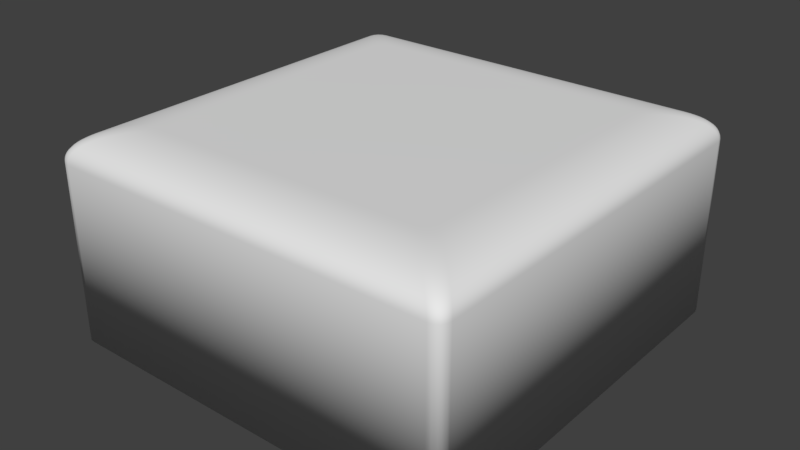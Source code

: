 # Source: Small_Panel.blend  (saved by Blender 2.78.0; exported with 4.5.12 LTS)
import bpy
from mathutils import Matrix  # noqa: F401  (used for matrix-valued properties, if any)

bpy.ops.wm.read_factory_settings(use_empty=True)
scene = bpy.context.scene
scene.name = 'Scene'

# ---- collections
col_collection_1 = bpy.data.collections.new('Collection 1'); scene.collection.children.link(col_collection_1)

# ---- world
world_world = bpy.data.worlds.new('World'); scene.world = world_world
world_world.color = (0.05088, 0.05088, 0.05088)
world_world.use_sun_shadow = False
world_world.sun_shadow_jitter_overblur = 0.0
world_world.cycles.sampling_method = 'MANUAL'

# ---- meshes
me_cube_003 = bpy.data.meshes.new('Cube.003')
me_cube_003.from_pydata([(-0.9414, -1.0, -1.0), (-1.0, -0.9414, -1.0), (-0.9644, -0.9965, -1.0), (-0.9842, -0.9842, -1.0), (-0.9965, -0.9644, -1.0), (-1.0, 0.9414, -1.0), (-0.9414, 1.0, -1.0), (-0.9965, 0.9644, -1.0), (-0.9842, 0.9842, -1.0), (-0.9644, 0.9965, -1.0), (1.0, -0.9414, -1.0), (0.9414, -1.0, -1.0), (0.9965, -0.9644, -1.0), (0.9842, -0.9842, -1.0), (0.9644, -0.9965, -1.0), (0.9414, 1.0, -1.0), (1.0, 0.9414, -1.0), (0.9644, 0.9965, -1.0), (0.9842, 0.9842, -1.0), (0.9965, 0.9644, -1.0), (-0.7172, -0.6586, 1.0), (-0.6586, -0.7172, 1.0), (-0.7025, -0.6732, 1.0), (-0.6879, -0.6879, 1.0), (-0.6732, -0.7025, 1.0), (-1.0, -0.9414, 0.7172), (-0.9414, -1.0, 0.7172), (-0.9965, -0.9644, 0.7172), (-0.9842, -0.9842, 0.7172), (-0.9644, -0.9965, 0.7172), (-0.7396, -0.681, 0.9995), (-0.681, -0.7396, 0.9995), (-0.7305, -0.6999, 0.9995), (-0.7171, -0.7171, 0.9995), (-0.6999, -0.7305, 0.9995), (-0.7622, -0.7036, 0.9977), (-0.7036, -0.7622, 0.9977), (-0.7587, -0.7266, 0.9977), (-0.7463, -0.7463, 0.9977), (-0.7266, -0.7587, 0.9977), (-0.7845, -0.7259, 0.9945), (-0.7259, -0.7845, 0.9945), (-0.781, -0.7489, 0.9945), (-0.7686, -0.7686, 0.9945), (-0.7489, -0.781, 0.9945), (-0.8066, -0.748, 0.9896), (-0.748, -0.8066, 0.9896), (-0.8031, -0.771, 0.9896), (-0.7907, -0.7907, 0.9896), (-0.771, -0.8031, 0.9896), (-0.8282, -0.7696, 0.9829), (-0.7696, -0.8282, 0.9829), (-0.8247, -0.7926, 0.9829), (-0.8124, -0.8124, 0.9829), (-0.7926, -0.8247, 0.9829), (-0.8494, -0.7908, 0.9745), (-0.7908, -0.8494, 0.9745), (-0.8458, -0.8138, 0.9745), (-0.8335, -0.8335, 0.9745), (-0.8138, -0.8458, 0.9745), (-0.8696, -0.811, 0.9643), (-0.811, -0.8696, 0.9643), (-0.866, -0.834, 0.9643), (-0.8537, -0.8537, 0.9643), (-0.834, -0.866, 0.9643), (-0.8888, -0.8302, 0.9524), (-0.8302, -0.8888, 0.9524), (-0.8852, -0.8532, 0.9524), (-0.8729, -0.8729, 0.9524), (-0.8532, -0.8852, 0.9524), (-0.9068, -0.8482, 0.9388), (-0.8482, -0.9068, 0.9388), (-0.9033, -0.8712, 0.9388), (-0.891, -0.891, 0.9388), (-0.8712, -0.9033, 0.9388), (-0.9236, -0.865, 0.9236), (-0.865, -0.9236, 0.9236), (-0.92, -0.888, 0.9236), (-0.9077, -0.9077, 0.9236), (-0.888, -0.92, 0.9236), (-0.9388, -0.8802, 0.9068), (-0.8802, -0.9388, 0.9068), (-0.9353, -0.9032, 0.9068), (-0.923, -0.923, 0.9068), (-0.9032, -0.9353, 0.9068), (-0.9524, -0.8938, 0.8888), (-0.8938, -0.9524, 0.8888), (-0.9489, -0.9168, 0.8888), (-0.9366, -0.9366, 0.8888), (-0.9168, -0.9489, 0.8888), (-0.9643, -0.9057, 0.8696), (-0.9057, -0.9643, 0.8696), (-0.9608, -0.9288, 0.8696), (-0.9485, -0.9485, 0.8696), (-0.9288, -0.9608, 0.8696), (-0.9745, -0.9159, 0.8494), (-0.9159, -0.9745, 0.8494), (-0.971, -0.9389, 0.8494), (-0.9587, -0.9587, 0.8494), (-0.9389, -0.971, 0.8494), (-0.9829, -0.9243, 0.8282), (-0.9243, -0.9829, 0.8282), (-0.9794, -0.9473, 0.8282), (-0.9671, -0.9671, 0.8282), (-0.9473, -0.9794, 0.8282), (-0.9896, -0.931, 0.8066), (-0.931, -0.9896, 0.8066), (-0.986, -0.954, 0.8066), (-0.9737, -0.9737, 0.8066), (-0.954, -0.986, 0.8066), (-0.9945, -0.9359, 0.7845), (-0.9359, -0.9945, 0.7845), (-0.9909, -0.9589, 0.7845), (-0.9786, -0.9786, 0.7845), (-0.9589, -0.9909, 0.7845), (-0.9977, -0.9391, 0.7622), (-0.9391, -0.9977, 0.7622), (-0.9942, -0.9621, 0.7622), (-0.9819, -0.9819, 0.7622), (-0.9621, -0.9942, 0.7622), (-0.9995, -0.9409, 0.7396), (-0.9409, -0.9995, 0.7396), (-0.996, -0.9639, 0.7396), (-0.9837, -0.9837, 0.7396), (-0.9639, -0.996, 0.7396), (-0.6586, 0.7172, 1.0), (-0.7172, 0.6586, 1.0), (-0.6732, 0.7025, 1.0), (-0.6879, 0.6879, 1.0), (-0.7025, 0.6732, 1.0), (-0.9414, 1.0, 0.7172), (-1.0, 0.9414, 0.7172), (-0.9644, 0.9965, 0.7172), (-0.9842, 0.9842, 0.7172), (-0.9965, 0.9644, 0.7172), (-0.681, 0.7396, 0.9995), (-0.7396, 0.681, 0.9995), (-0.6999, 0.7305, 0.9995), (-0.7171, 0.7171, 0.9995), (-0.7305, 0.6999, 0.9995), (-0.7036, 0.7622, 0.9977), (-0.7622, 0.7036, 0.9977), (-0.7266, 0.7587, 0.9977), (-0.7463, 0.7463, 0.9977), (-0.7587, 0.7266, 0.9977), (-0.7259, 0.7845, 0.9945), (-0.7845, 0.7259, 0.9945), (-0.7489, 0.781, 0.9945), (-0.7686, 0.7686, 0.9945), (-0.781, 0.7489, 0.9945), (-0.748, 0.8066, 0.9896), (-0.8066, 0.748, 0.9896), (-0.771, 0.8031, 0.9896), (-0.7907, 0.7907, 0.9896), (-0.8031, 0.771, 0.9896), (-0.7696, 0.8282, 0.9829), (-0.8282, 0.7696, 0.9829), (-0.7926, 0.8247, 0.9829), (-0.8124, 0.8124, 0.9829), (-0.8247, 0.7926, 0.9829), (-0.7908, 0.8494, 0.9745), (-0.8494, 0.7908, 0.9745), (-0.8138, 0.8458, 0.9745), (-0.8335, 0.8335, 0.9745), (-0.8458, 0.8138, 0.9745), (-0.811, 0.8696, 0.9643), (-0.8696, 0.811, 0.9643), (-0.834, 0.866, 0.9643), (-0.8537, 0.8537, 0.9643), (-0.866, 0.834, 0.9643), (-0.8302, 0.8888, 0.9524), (-0.8888, 0.8302, 0.9524), (-0.8532, 0.8852, 0.9524), (-0.8729, 0.8729, 0.9524), (-0.8852, 0.8532, 0.9524), (-0.8482, 0.9068, 0.9388), (-0.9068, 0.8482, 0.9388), (-0.8712, 0.9033, 0.9388), (-0.891, 0.891, 0.9388), (-0.9033, 0.8712, 0.9388), (-0.865, 0.9236, 0.9236), (-0.9236, 0.865, 0.9236), (-0.888, 0.92, 0.9236), (-0.9077, 0.9077, 0.9236), (-0.92, 0.888, 0.9236), (-0.8802, 0.9388, 0.9068), (-0.9388, 0.8802, 0.9068), (-0.9032, 0.9353, 0.9068), (-0.923, 0.923, 0.9068), (-0.9353, 0.9032, 0.9068), (-0.8938, 0.9524, 0.8888), (-0.9524, 0.8938, 0.8888), (-0.9168, 0.9489, 0.8888), (-0.9366, 0.9366, 0.8888), (-0.9489, 0.9168, 0.8888), (-0.9057, 0.9643, 0.8696), (-0.9643, 0.9057, 0.8696), (-0.9288, 0.9608, 0.8696), (-0.9485, 0.9485, 0.8696), (-0.9608, 0.9288, 0.8696), (-0.9159, 0.9745, 0.8494), (-0.9745, 0.9159, 0.8494), (-0.9389, 0.971, 0.8494), (-0.9587, 0.9587, 0.8494), (-0.971, 0.9389, 0.8494), (-0.9243, 0.9829, 0.8282), (-0.9829, 0.9243, 0.8282), (-0.9473, 0.9794, 0.8282), (-0.9671, 0.9671, 0.8282), (-0.9794, 0.9473, 0.8282), (-0.931, 0.9896, 0.8066), (-0.9896, 0.931, 0.8066), (-0.954, 0.986, 0.8066), (-0.9737, 0.9737, 0.8066), (-0.986, 0.954, 0.8066), (-0.9359, 0.9945, 0.7845), (-0.9945, 0.9359, 0.7845), (-0.9589, 0.9909, 0.7845), (-0.9786, 0.9786, 0.7845), (-0.9909, 0.9589, 0.7845), (-0.9391, 0.9977, 0.7622), (-0.9977, 0.9391, 0.7622), (-0.9621, 0.9942, 0.7622), (-0.9819, 0.9819, 0.7622), (-0.9942, 0.9621, 0.7622), (-0.9409, 0.9995, 0.7396), (-0.9995, 0.9409, 0.7396), (-0.9639, 0.996, 0.7396), (-0.9837, 0.9837, 0.7396), (-0.996, 0.9639, 0.7396), (0.6586, -0.7172, 1.0), (0.7172, -0.6586, 1.0), (0.6732, -0.7025, 1.0), (0.6879, -0.6879, 1.0), (0.7025, -0.6732, 1.0), (0.9414, -1.0, 0.7172), (1.0, -0.9414, 0.7172), (0.9644, -0.9965, 0.7172), (0.9842, -0.9842, 0.7172), (0.9965, -0.9644, 0.7172), (0.681, -0.7396, 0.9995), (0.7396, -0.681, 0.9995), (0.6999, -0.7305, 0.9995), (0.7171, -0.7171, 0.9995), (0.7305, -0.6999, 0.9995), (0.7036, -0.7622, 0.9977), (0.7622, -0.7036, 0.9977), (0.7266, -0.7587, 0.9977), (0.7463, -0.7463, 0.9977), (0.7587, -0.7266, 0.9977), (0.7259, -0.7845, 0.9945), (0.7845, -0.7259, 0.9945), (0.7489, -0.781, 0.9945), (0.7686, -0.7686, 0.9945), (0.781, -0.7489, 0.9945), (0.748, -0.8066, 0.9896), (0.8066, -0.748, 0.9896), (0.771, -0.8031, 0.9896), (0.7907, -0.7907, 0.9896), (0.8031, -0.771, 0.9896), (0.7696, -0.8282, 0.9829), (0.8282, -0.7696, 0.9829), (0.7926, -0.8247, 0.9829), (0.8124, -0.8124, 0.9829), (0.8247, -0.7926, 0.9829), (0.7908, -0.8494, 0.9745), (0.8494, -0.7908, 0.9745), (0.8138, -0.8458, 0.9745), (0.8335, -0.8335, 0.9745), (0.8458, -0.8138, 0.9745), (0.811, -0.8696, 0.9643), (0.8696, -0.811, 0.9643), (0.834, -0.866, 0.9643), (0.8537, -0.8537, 0.9643), (0.866, -0.834, 0.9643), (0.8302, -0.8888, 0.9524), (0.8888, -0.8302, 0.9524), (0.8532, -0.8852, 0.9524), (0.8729, -0.8729, 0.9524), (0.8852, -0.8532, 0.9524), (0.8482, -0.9068, 0.9388), (0.9068, -0.8482, 0.9388), (0.8712, -0.9033, 0.9388), (0.891, -0.891, 0.9388), (0.9033, -0.8712, 0.9388), (0.865, -0.9236, 0.9236), (0.9236, -0.865, 0.9236), (0.888, -0.92, 0.9236), (0.9077, -0.9077, 0.9236), (0.92, -0.888, 0.9236), (0.8802, -0.9388, 0.9068), (0.9388, -0.8802, 0.9068), (0.9032, -0.9353, 0.9068), (0.923, -0.923, 0.9068), (0.9353, -0.9032, 0.9068), (0.8938, -0.9524, 0.8888), (0.9524, -0.8938, 0.8888), (0.9168, -0.9489, 0.8888), (0.9366, -0.9366, 0.8888), (0.9489, -0.9168, 0.8888), (0.9057, -0.9643, 0.8696), (0.9643, -0.9057, 0.8696), (0.9288, -0.9608, 0.8696), (0.9485, -0.9485, 0.8696), (0.9608, -0.9288, 0.8696), (0.9159, -0.9745, 0.8494), (0.9745, -0.9159, 0.8494), (0.9389, -0.971, 0.8494), (0.9587, -0.9587, 0.8494), (0.971, -0.9389, 0.8494), (0.9243, -0.9829, 0.8282), (0.9829, -0.9243, 0.8282), (0.9473, -0.9794, 0.8282), (0.9671, -0.9671, 0.8282), (0.9794, -0.9473, 0.8282), (0.931, -0.9896, 0.8066), (0.9896, -0.931, 0.8066), (0.954, -0.986, 0.8066), (0.9737, -0.9737, 0.8066), (0.986, -0.954, 0.8066), (0.9359, -0.9945, 0.7845), (0.9945, -0.9359, 0.7845), (0.9589, -0.9909, 0.7845), (0.9786, -0.9786, 0.7845), (0.9909, -0.9589, 0.7845), (0.9391, -0.9977, 0.7622), (0.9977, -0.9391, 0.7622), (0.9621, -0.9942, 0.7622), (0.9819, -0.9819, 0.7622), (0.9942, -0.9621, 0.7622), (0.9409, -0.9995, 0.7396), (0.9995, -0.9409, 0.7396), (0.9639, -0.996, 0.7396), (0.9837, -0.9837, 0.7396), (0.996, -0.9639, 0.7396), (0.7172, 0.6586, 1.0), (0.6586, 0.7172, 1.0), (0.7025, 0.6732, 1.0), (0.6879, 0.6879, 1.0), (0.6732, 0.7025, 1.0), (1.0, 0.9414, 0.7172), (0.9414, 1.0, 0.7172), (0.9965, 0.9644, 0.7172), (0.9842, 0.9842, 0.7172), (0.9644, 0.9965, 0.7172), (0.7396, 0.681, 0.9995), (0.681, 0.7396, 0.9995), (0.7305, 0.6999, 0.9995), (0.7171, 0.7171, 0.9995), (0.6999, 0.7305, 0.9995), (0.7622, 0.7036, 0.9977), (0.7036, 0.7622, 0.9977), (0.7587, 0.7266, 0.9977), (0.7463, 0.7463, 0.9977), (0.7266, 0.7587, 0.9977), (0.7845, 0.7259, 0.9945), (0.7259, 0.7845, 0.9945), (0.781, 0.7489, 0.9945), (0.7686, 0.7686, 0.9945), (0.7489, 0.781, 0.9945), (0.8066, 0.748, 0.9896), (0.748, 0.8066, 0.9896), (0.8031, 0.771, 0.9896), (0.7907, 0.7907, 0.9896), (0.771, 0.8031, 0.9896), (0.8282, 0.7696, 0.9829), (0.7696, 0.8282, 0.9829), (0.8247, 0.7926, 0.9829), (0.8124, 0.8124, 0.9829), (0.7926, 0.8247, 0.9829), (0.8494, 0.7908, 0.9745), (0.7908, 0.8494, 0.9745), (0.8458, 0.8138, 0.9745), (0.8335, 0.8335, 0.9745), (0.8138, 0.8458, 0.9745), (0.8696, 0.811, 0.9643), (0.811, 0.8696, 0.9643), (0.866, 0.834, 0.9643), (0.8537, 0.8537, 0.9643), (0.834, 0.866, 0.9643), (0.8888, 0.8302, 0.9524), (0.8302, 0.8888, 0.9524), (0.8852, 0.8532, 0.9524), (0.8729, 0.8729, 0.9524), (0.8532, 0.8852, 0.9524), (0.9068, 0.8482, 0.9388), (0.8482, 0.9068, 0.9388), (0.9033, 0.8712, 0.9388), (0.891, 0.891, 0.9388), (0.8712, 0.9033, 0.9388), (0.9236, 0.865, 0.9236), (0.865, 0.9236, 0.9236), (0.92, 0.888, 0.9236), (0.9077, 0.9077, 0.9236), (0.888, 0.92, 0.9236), (0.9388, 0.8802, 0.9068), (0.8802, 0.9388, 0.9068), (0.9353, 0.9032, 0.9068), (0.923, 0.923, 0.9068), (0.9032, 0.9353, 0.9068), (0.9524, 0.8938, 0.8888), (0.8938, 0.9524, 0.8888), (0.9489, 0.9168, 0.8888), (0.9366, 0.9366, 0.8888), (0.9168, 0.9489, 0.8888), (0.9643, 0.9057, 0.8696), (0.9057, 0.9643, 0.8696), (0.9608, 0.9288, 0.8696), (0.9485, 0.9485, 0.8696), (0.9288, 0.9608, 0.8696), (0.9745, 0.9159, 0.8494), (0.9159, 0.9745, 0.8494), (0.971, 0.9389, 0.8494), (0.9587, 0.9587, 0.8494), (0.9389, 0.971, 0.8494), (0.9829, 0.9243, 0.8282), (0.9243, 0.9829, 0.8282), (0.9794, 0.9473, 0.8282), (0.9671, 0.9671, 0.8282), (0.9473, 0.9794, 0.8282), (0.9896, 0.931, 0.8066), (0.931, 0.9896, 0.8066), (0.986, 0.954, 0.8066), (0.9737, 0.9737, 0.8066), (0.954, 0.986, 0.8066), (0.9945, 0.9359, 0.7845), (0.9359, 0.9945, 0.7845), (0.9909, 0.9589, 0.7845), (0.9786, 0.9786, 0.7845), (0.9589, 0.9909, 0.7845), (0.9977, 0.9391, 0.7622), (0.9391, 0.9977, 0.7622), (0.9942, 0.9621, 0.7622), (0.9819, 0.9819, 0.7622), (0.9621, 0.9942, 0.7622), (0.9995, 0.9409, 0.7396), (0.9409, 0.9995, 0.7396), (0.996, 0.9639, 0.7396), (0.9837, 0.9837, 0.7396), (0.9639, 0.996, 0.7396)], [], [(120, 226, 131, 25), (230, 21, 31, 240), (6, 130, 341, 15), (11, 235, 26, 0), (16, 340, 236, 10), (335, 337, 338, 339, 336, 125, 127, 128, 129, 126, 20, 22, 23, 24, 21, 230, 232, 233, 234, 231), (240, 31, 36, 245), (245, 36, 41, 250), (250, 41, 46, 255), (255, 46, 51, 260), (260, 51, 56, 265), (265, 56, 61, 270), (270, 61, 66, 275), (275, 66, 71, 280), (280, 71, 76, 285), (285, 76, 81, 290), (290, 81, 86, 295), (295, 86, 91, 300), (300, 91, 96, 305), (305, 96, 101, 310), (310, 101, 106, 315), (315, 106, 111, 320), (320, 111, 116, 325), (325, 116, 121, 330), (330, 121, 26, 235), (225, 436, 341, 130), (140, 351, 356, 145), (145, 356, 361, 150), (150, 361, 366, 155), (155, 366, 371, 160), (160, 371, 376, 165), (165, 376, 381, 170), (170, 381, 386, 175), (175, 386, 391, 180), (180, 391, 396, 185), (185, 396, 401, 190), (190, 401, 406, 195), (195, 406, 411, 200), (200, 411, 416, 205), (205, 416, 421, 210), (210, 421, 426, 215), (215, 426, 431, 220), (220, 431, 436, 225), (335, 231, 241, 345), (135, 346, 351, 140), (435, 331, 236, 340), (350, 246, 251, 355), (355, 251, 256, 360), (360, 256, 261, 365), (365, 261, 266, 370), (370, 266, 271, 375), (375, 271, 276, 380), (380, 276, 281, 385), (385, 281, 286, 390), (390, 286, 291, 395), (395, 291, 296, 400), (400, 296, 301, 405), (405, 301, 306, 410), (410, 306, 311, 415), (415, 311, 316, 420), (420, 316, 321, 425), (425, 321, 326, 430), (430, 326, 331, 435), (345, 241, 246, 350), (20, 126, 136, 30), (35, 141, 146, 40), (40, 146, 151, 45), (45, 151, 156, 50), (50, 156, 161, 55), (55, 161, 166, 60), (60, 166, 171, 65), (65, 171, 176, 70), (70, 176, 181, 75), (75, 181, 186, 80), (80, 186, 191, 85), (85, 191, 196, 90), (90, 196, 201, 95), (95, 201, 206, 100), (100, 206, 211, 105), (105, 211, 216, 110), (110, 216, 221, 115), (115, 221, 226, 120), (125, 336, 346, 135), (30, 136, 141, 35), (1, 25, 131, 5), (31, 21, 24, 34), (34, 24, 23, 33), (33, 23, 22, 32), (32, 22, 20, 30), (125, 135, 137, 127), (127, 137, 138, 128), (128, 138, 139, 129), (129, 139, 136, 126), (36, 31, 34, 39), (39, 34, 33, 38), (38, 33, 32, 37), (37, 32, 30, 35), (135, 140, 142, 137), (137, 142, 143, 138), (138, 143, 144, 139), (139, 144, 141, 136), (41, 36, 39, 44), (44, 39, 38, 43), (43, 38, 37, 42), (42, 37, 35, 40), (140, 145, 147, 142), (142, 147, 148, 143), (143, 148, 149, 144), (144, 149, 146, 141), (46, 41, 44, 49), (49, 44, 43, 48), (48, 43, 42, 47), (47, 42, 40, 45), (145, 150, 152, 147), (147, 152, 153, 148), (148, 153, 154, 149), (149, 154, 151, 146), (51, 46, 49, 54), (54, 49, 48, 53), (53, 48, 47, 52), (52, 47, 45, 50), (150, 155, 157, 152), (152, 157, 158, 153), (153, 158, 159, 154), (154, 159, 156, 151), (56, 51, 54, 59), (59, 54, 53, 58), (58, 53, 52, 57), (57, 52, 50, 55), (155, 160, 162, 157), (157, 162, 163, 158), (158, 163, 164, 159), (159, 164, 161, 156), (61, 56, 59, 64), (64, 59, 58, 63), (63, 58, 57, 62), (62, 57, 55, 60), (160, 165, 167, 162), (162, 167, 168, 163), (163, 168, 169, 164), (164, 169, 166, 161), (66, 61, 64, 69), (69, 64, 63, 68), (68, 63, 62, 67), (67, 62, 60, 65), (165, 170, 172, 167), (167, 172, 173, 168), (168, 173, 174, 169), (169, 174, 171, 166), (71, 66, 69, 74), (74, 69, 68, 73), (73, 68, 67, 72), (72, 67, 65, 70), (170, 175, 177, 172), (172, 177, 178, 173), (173, 178, 179, 174), (174, 179, 176, 171), (76, 71, 74, 79), (79, 74, 73, 78), (78, 73, 72, 77), (77, 72, 70, 75), (175, 180, 182, 177), (177, 182, 183, 178), (178, 183, 184, 179), (179, 184, 181, 176), (81, 76, 79, 84), (84, 79, 78, 83), (83, 78, 77, 82), (82, 77, 75, 80), (180, 185, 187, 182), (182, 187, 188, 183), (183, 188, 189, 184), (184, 189, 186, 181), (86, 81, 84, 89), (89, 84, 83, 88), (88, 83, 82, 87), (87, 82, 80, 85), (185, 190, 192, 187), (187, 192, 193, 188), (188, 193, 194, 189), (189, 194, 191, 186), (91, 86, 89, 94), (94, 89, 88, 93), (93, 88, 87, 92), (92, 87, 85, 90), (190, 195, 197, 192), (192, 197, 198, 193), (193, 198, 199, 194), (194, 199, 196, 191), (96, 91, 94, 99), (99, 94, 93, 98), (98, 93, 92, 97), (97, 92, 90, 95), (195, 200, 202, 197), (197, 202, 203, 198), (198, 203, 204, 199), (199, 204, 201, 196), (101, 96, 99, 104), (104, 99, 98, 103), (103, 98, 97, 102), (102, 97, 95, 100), (200, 205, 207, 202), (202, 207, 208, 203), (203, 208, 209, 204), (204, 209, 206, 201), (106, 101, 104, 109), (109, 104, 103, 108), (108, 103, 102, 107), (107, 102, 100, 105), (205, 210, 212, 207), (207, 212, 213, 208), (208, 213, 214, 209), (209, 214, 211, 206), (111, 106, 109, 114), (114, 109, 108, 113), (113, 108, 107, 112), (112, 107, 105, 110), (210, 215, 217, 212), (212, 217, 218, 213), (213, 218, 219, 214), (214, 219, 216, 211), (116, 111, 114, 119), (119, 114, 113, 118), (118, 113, 112, 117), (117, 112, 110, 115), (215, 220, 222, 217), (217, 222, 223, 218), (218, 223, 224, 219), (219, 224, 221, 216), (121, 116, 119, 124), (124, 119, 118, 123), (123, 118, 117, 122), (122, 117, 115, 120), (220, 225, 227, 222), (222, 227, 228, 223), (223, 228, 229, 224), (224, 229, 226, 221), (26, 121, 124, 29), (29, 124, 123, 28), (28, 123, 122, 27), (27, 122, 120, 25), (225, 130, 132, 227), (227, 132, 133, 228), (228, 133, 134, 229), (229, 134, 131, 226), (335, 345, 347, 337), (337, 347, 348, 338), (338, 348, 349, 339), (339, 349, 346, 336), (345, 350, 352, 347), (347, 352, 353, 348), (348, 353, 354, 349), (349, 354, 351, 346), (350, 355, 357, 352), (352, 357, 358, 353), (353, 358, 359, 354), (354, 359, 356, 351), (355, 360, 362, 357), (357, 362, 363, 358), (358, 363, 364, 359), (359, 364, 361, 356), (360, 365, 367, 362), (362, 367, 368, 363), (363, 368, 369, 364), (364, 369, 366, 361), (365, 370, 372, 367), (367, 372, 373, 368), (368, 373, 374, 369), (369, 374, 371, 366), (370, 375, 377, 372), (372, 377, 378, 373), (373, 378, 379, 374), (374, 379, 376, 371), (375, 380, 382, 377), (377, 382, 383, 378), (378, 383, 384, 379), (379, 384, 381, 376), (380, 385, 387, 382), (382, 387, 388, 383), (383, 388, 389, 384), (384, 389, 386, 381), (385, 390, 392, 387), (387, 392, 393, 388), (388, 393, 394, 389), (389, 394, 391, 386), (390, 395, 397, 392), (392, 397, 398, 393), (393, 398, 399, 394), (394, 399, 396, 391), (395, 400, 402, 397), (397, 402, 403, 398), (398, 403, 404, 399), (399, 404, 401, 396), (400, 405, 407, 402), (402, 407, 408, 403), (403, 408, 409, 404), (404, 409, 406, 401), (405, 410, 412, 407), (407, 412, 413, 408), (408, 413, 414, 409), (409, 414, 411, 406), (410, 415, 417, 412), (412, 417, 418, 413), (413, 418, 419, 414), (414, 419, 416, 411), (415, 420, 422, 417), (417, 422, 423, 418), (418, 423, 424, 419), (419, 424, 421, 416), (420, 425, 427, 422), (422, 427, 428, 423), (423, 428, 429, 424), (424, 429, 426, 421), (425, 430, 432, 427), (427, 432, 433, 428), (428, 433, 434, 429), (429, 434, 431, 426), (430, 435, 437, 432), (432, 437, 438, 433), (433, 438, 439, 434), (434, 439, 436, 431), (435, 340, 342, 437), (437, 342, 343, 438), (438, 343, 344, 439), (439, 344, 341, 436), (230, 240, 242, 232), (232, 242, 243, 233), (233, 243, 244, 234), (234, 244, 241, 231), (240, 245, 247, 242), (242, 247, 248, 243), (243, 248, 249, 244), (244, 249, 246, 241), (245, 250, 252, 247), (247, 252, 253, 248), (248, 253, 254, 249), (249, 254, 251, 246), (250, 255, 257, 252), (252, 257, 258, 253), (253, 258, 259, 254), (254, 259, 256, 251), (255, 260, 262, 257), (257, 262, 263, 258), (258, 263, 264, 259), (259, 264, 261, 256), (260, 265, 267, 262), (262, 267, 268, 263), (263, 268, 269, 264), (264, 269, 266, 261), (265, 270, 272, 267), (267, 272, 273, 268), (268, 273, 274, 269), (269, 274, 271, 266), (270, 275, 277, 272), (272, 277, 278, 273), (273, 278, 279, 274), (274, 279, 276, 271), (275, 280, 282, 277), (277, 282, 283, 278), (278, 283, 284, 279), (279, 284, 281, 276), (280, 285, 287, 282), (282, 287, 288, 283), (283, 288, 289, 284), (284, 289, 286, 281), (285, 290, 292, 287), (287, 292, 293, 288), (288, 293, 294, 289), (289, 294, 291, 286), (290, 295, 297, 292), (292, 297, 298, 293), (293, 298, 299, 294), (294, 299, 296, 291), (295, 300, 302, 297), (297, 302, 303, 298), (298, 303, 304, 299), (299, 304, 301, 296), (300, 305, 307, 302), (302, 307, 308, 303), (303, 308, 309, 304), (304, 309, 306, 301), (305, 310, 312, 307), (307, 312, 313, 308), (308, 313, 314, 309), (309, 314, 311, 306), (310, 315, 317, 312), (312, 317, 318, 313), (313, 318, 319, 314), (314, 319, 316, 311), (315, 320, 322, 317), (317, 322, 323, 318), (318, 323, 324, 319), (319, 324, 321, 316), (320, 325, 327, 322), (322, 327, 328, 323), (323, 328, 329, 324), (324, 329, 326, 321), (325, 330, 332, 327), (327, 332, 333, 328), (328, 333, 334, 329), (329, 334, 331, 326), (330, 235, 237, 332), (332, 237, 238, 333), (333, 238, 239, 334), (334, 239, 236, 331), (10, 236, 239, 12), (12, 239, 238, 13), (13, 238, 237, 14), (14, 237, 235, 11), (25, 1, 4, 27), (27, 4, 3, 28), (28, 3, 2, 29), (29, 2, 0, 26), (130, 6, 9, 132), (132, 9, 8, 133), (133, 8, 7, 134), (134, 7, 5, 131), (340, 16, 19, 342), (342, 19, 18, 343), (343, 18, 17, 344), (344, 17, 15, 341), (5, 7, 8, 9, 6, 15, 17, 18, 19, 16, 10, 12, 13, 14, 11, 0, 2, 3, 4, 1)])
me_cube_003.polygons.foreach_set('use_smooth', [True] * 422)
me_cube_003.use_remesh_preserve_volume = False
me_cube_003.use_remesh_preserve_attributes = False
me_cube_003.use_mirror_vertex_groups = False
me_cube_003.update()

# ---- objects
ob_small_panel = bpy.data.objects.new('Small Panel', me_cube_003)

# ---- transforms, parenting, visibility, modifiers, constraints
ob_small_panel.location = (0.0, 0.0, 0.0)
ob_small_panel.scale = (1.0, 1.0, 0.5)
ob_small_panel.lineart.crease_threshold = 0.0

# ---- collection membership
col_collection_1.objects.link(ob_small_panel)

# ---- scene / render settings (as saved in the file)
scene.frame_start = 1; scene.frame_end = 250; scene.frame_set(1)
scene.render.engine = 'BLENDER_EEVEE_NEXT'
scene.render.resolution_percentage = 50
scene.render.dither_intensity = 0.0
scene.cycles.use_denoising = False
scene.cycles.samples = 128
scene.cycles.sampling_pattern = 'TABULATED_SOBOL'
scene.cycles.light_sampling_threshold = 0.0
scene.cycles.use_adaptive_sampling = False
scene.cycles.use_light_tree = False
scene.cycles.blur_glossy = 0.0
scene.cycles.sample_clamp_indirect = 0.0
scene.view_settings.view_transform = 'Standard'
bpy.context.view_layer.update()

# ---- added for rendering (the .blend has no active camera and no usable light): camera, sun
cam_auto = bpy.data.cameras.new('AutoCamera')
cam_auto.lens = 50.0
cam_auto.sensor_width = 36.0
cam_auto.clip_end = 1000.0
ob_auto_camera = bpy.data.objects.new('AutoCamera', cam_auto)
scene.collection.objects.link(ob_auto_camera)
ob_auto_camera.location = (2.77567, -3.33081, 2.22054)
ob_auto_camera.rotation_euler = (1.09748, -7.21219e-08, 0.694738)
scene.camera = ob_auto_camera
light_auto_sun = bpy.data.lights.new('AutoSun', 'SUN')
light_auto_sun.energy = 3.0
light_auto_sun.angle = 0.0523599
ob_auto_sun = bpy.data.objects.new('AutoSun', light_auto_sun)
scene.collection.objects.link(ob_auto_sun)
ob_auto_sun.rotation_euler = (0.872665, 0.174533, 0.523599)
bpy.context.view_layer.update()

